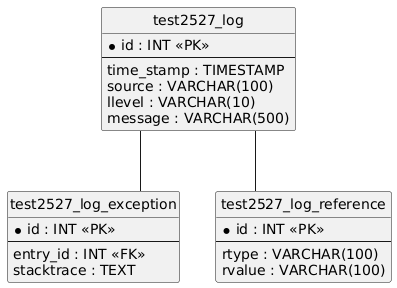

The diagram above was rendered by PlantUML. Its source (embedded in the PNG):
@startuml
hide circle
skinparam linetype ortho

entity "test2527_log" as test2527_log {
  * id : INT <<PK>>
  --
  time_stamp : TIMESTAMP
  source : VARCHAR(100)
  llevel : VARCHAR(10)
  message : VARCHAR(500)
}

entity "test2527_log_exception" as test2527_log_exception {
  * id : INT <<PK>>
  --
  entry_id : INT <<FK>>
  stacktrace : TEXT
}

entity "test2527_log_reference" as test2527_log_reference {
  * id : INT <<PK>>
  --
  rtype : VARCHAR(100)
  rvalue : VARCHAR(100)
}

test2527_log -- test2527_log_exception
test2527_log -- test2527_log_reference
@enduml